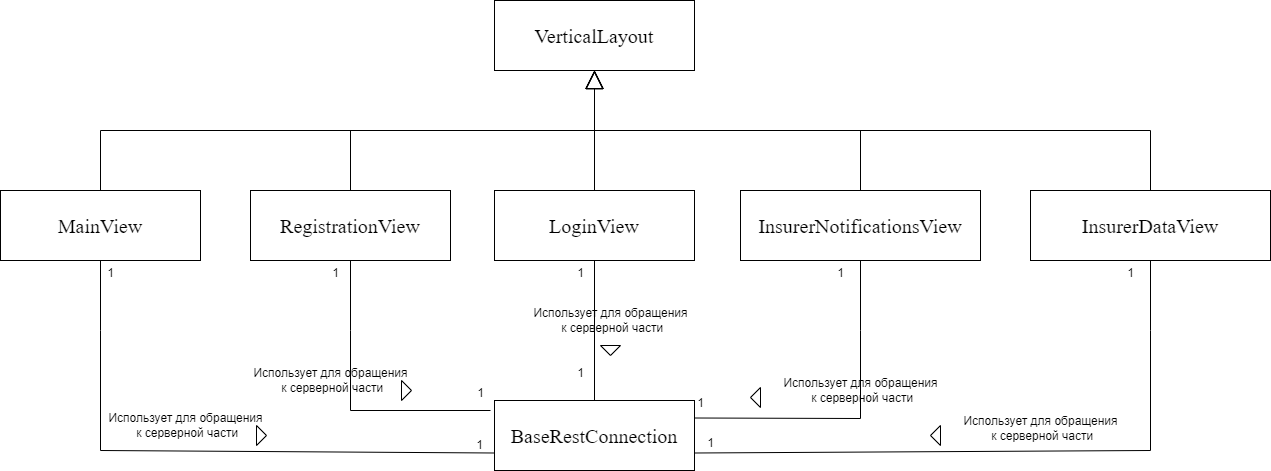

The diagram above was exported from draw.io. Its source (the exported page's mxGraphModel, read from the mxfile embedded in the PNG):
<mxGraphModel dx="2179" dy="760" grid="1" gridSize="10" guides="1" tooltips="1" connect="1" arrows="1" fold="1" page="1" pageScale="1" pageWidth="827" pageHeight="1169" math="0" shadow="0">
  <root>
    <mxCell id="0" />
    <mxCell id="1" parent="0" />
    <mxCell id="2" value="VerticalLayout" style="rounded=0;whiteSpace=wrap;html=1;fontSize=20;fontFamily=Times New Roman;" parent="1" vertex="1">
      <mxGeometry x="314" y="150" width="200" height="70" as="geometry" />
    </mxCell>
    <mxCell id="5" value="MainView" style="rounded=0;whiteSpace=wrap;html=1;fontSize=20;fontFamily=Times New Roman;" vertex="1" parent="1">
      <mxGeometry x="-180" y="340" width="200" height="70" as="geometry" />
    </mxCell>
    <mxCell id="6" value="RegistrationView&lt;span style=&quot;white-space: pre;&quot;&gt;&#09;&lt;/span&gt;" style="rounded=0;whiteSpace=wrap;html=1;fontSize=20;fontFamily=Times New Roman;" vertex="1" parent="1">
      <mxGeometry x="70" y="340" width="200" height="70" as="geometry" />
    </mxCell>
    <mxCell id="7" value="LoginView" style="rounded=0;whiteSpace=wrap;html=1;fontSize=20;fontFamily=Times New Roman;" vertex="1" parent="1">
      <mxGeometry x="314" y="340" width="200" height="70" as="geometry" />
    </mxCell>
    <mxCell id="8" value="InsurerNotificationsView" style="rounded=0;whiteSpace=wrap;html=1;fontSize=20;fontFamily=Times New Roman;" vertex="1" parent="1">
      <mxGeometry x="560" y="340" width="240" height="70" as="geometry" />
    </mxCell>
    <mxCell id="9" value="InsurerDataView" style="rounded=0;whiteSpace=wrap;html=1;fontSize=20;fontFamily=Times New Roman;" vertex="1" parent="1">
      <mxGeometry x="850" y="340" width="240" height="70" as="geometry" />
    </mxCell>
    <mxCell id="10" value="" style="endArrow=block;endSize=16;endFill=0;html=1;rounded=0;entryX=0.5;entryY=1;entryDx=0;entryDy=0;exitX=0.5;exitY=0;exitDx=0;exitDy=0;" edge="1" parent="1" source="5" target="2">
      <mxGeometry width="160" relative="1" as="geometry">
        <mxPoint x="-80" y="560" as="sourcePoint" />
        <mxPoint x="80" y="560" as="targetPoint" />
        <Array as="points">
          <mxPoint x="-80" y="280" />
          <mxPoint x="414" y="280" />
        </Array>
      </mxGeometry>
    </mxCell>
    <mxCell id="11" value="" style="endArrow=block;endSize=16;endFill=0;html=1;rounded=0;entryX=0.5;entryY=1;entryDx=0;entryDy=0;exitX=0.5;exitY=0;exitDx=0;exitDy=0;" edge="1" parent="1" source="6" target="2">
      <mxGeometry width="160" relative="1" as="geometry">
        <mxPoint x="90" y="600" as="sourcePoint" />
        <mxPoint x="490" y="250" as="targetPoint" />
        <Array as="points">
          <mxPoint x="170" y="280" />
          <mxPoint x="414" y="280" />
        </Array>
      </mxGeometry>
    </mxCell>
    <mxCell id="12" value="" style="endArrow=block;endSize=16;endFill=0;html=1;rounded=0;entryX=0.5;entryY=1;entryDx=0;entryDy=0;exitX=0.5;exitY=0;exitDx=0;exitDy=0;" edge="1" parent="1" source="7" target="2">
      <mxGeometry width="160" relative="1" as="geometry">
        <mxPoint x="110" y="570" as="sourcePoint" />
        <mxPoint x="270" y="570" as="targetPoint" />
      </mxGeometry>
    </mxCell>
    <mxCell id="13" value="" style="endArrow=block;endSize=16;endFill=0;html=1;rounded=0;entryX=0.5;entryY=1;entryDx=0;entryDy=0;exitX=0.5;exitY=0;exitDx=0;exitDy=0;" edge="1" parent="1" source="8" target="2">
      <mxGeometry width="160" relative="1" as="geometry">
        <mxPoint x="290" y="580" as="sourcePoint" />
        <mxPoint x="450" y="580" as="targetPoint" />
        <Array as="points">
          <mxPoint x="680" y="280" />
          <mxPoint x="414" y="280" />
        </Array>
      </mxGeometry>
    </mxCell>
    <mxCell id="14" value="" style="endArrow=block;endSize=16;endFill=0;html=1;rounded=0;entryX=0.5;entryY=1;entryDx=0;entryDy=0;exitX=0.5;exitY=0;exitDx=0;exitDy=0;" edge="1" parent="1" source="9" target="2">
      <mxGeometry width="160" relative="1" as="geometry">
        <mxPoint x="220" y="540" as="sourcePoint" />
        <mxPoint x="380" y="540" as="targetPoint" />
        <Array as="points">
          <mxPoint x="970" y="280" />
          <mxPoint x="414" y="280" />
        </Array>
      </mxGeometry>
    </mxCell>
    <mxCell id="JcGaVAhdhuPO5bn2bHGE-14" value="BaseRestConnection" style="rounded=0;whiteSpace=wrap;html=1;fontSize=20;fontFamily=Times New Roman;" vertex="1" parent="1">
      <mxGeometry x="314" y="550" width="200" height="70" as="geometry" />
    </mxCell>
    <mxCell id="JcGaVAhdhuPO5bn2bHGE-15" value="" style="endArrow=none;html=1;rounded=0;entryX=0.5;entryY=1;entryDx=0;entryDy=0;exitX=0;exitY=0.75;exitDx=0;exitDy=0;" edge="1" parent="1" source="JcGaVAhdhuPO5bn2bHGE-14" target="5">
      <mxGeometry width="50" height="50" relative="1" as="geometry">
        <mxPoint x="-110" y="510" as="sourcePoint" />
        <mxPoint x="-60" y="460" as="targetPoint" />
        <Array as="points">
          <mxPoint x="-80" y="600" />
          <mxPoint x="-80" y="480" />
        </Array>
      </mxGeometry>
    </mxCell>
    <mxCell id="JcGaVAhdhuPO5bn2bHGE-16" value="" style="endArrow=none;html=1;rounded=0;entryX=0.5;entryY=1;entryDx=0;entryDy=0;" edge="1" parent="1" target="6">
      <mxGeometry width="50" height="50" relative="1" as="geometry">
        <mxPoint x="310" y="560" as="sourcePoint" />
        <mxPoint x="130" y="620" as="targetPoint" />
        <Array as="points">
          <mxPoint x="170" y="560" />
          <mxPoint x="170" y="480" />
        </Array>
      </mxGeometry>
    </mxCell>
    <mxCell id="JcGaVAhdhuPO5bn2bHGE-17" value="" style="endArrow=none;html=1;rounded=0;entryX=0.5;entryY=1;entryDx=0;entryDy=0;exitX=0.5;exitY=0;exitDx=0;exitDy=0;" edge="1" parent="1" source="JcGaVAhdhuPO5bn2bHGE-14" target="7">
      <mxGeometry width="50" height="50" relative="1" as="geometry">
        <mxPoint x="110" y="660" as="sourcePoint" />
        <mxPoint x="160" y="610" as="targetPoint" />
      </mxGeometry>
    </mxCell>
    <mxCell id="JcGaVAhdhuPO5bn2bHGE-18" value="" style="endArrow=none;html=1;rounded=0;entryX=0.5;entryY=1;entryDx=0;entryDy=0;exitX=1;exitY=0.25;exitDx=0;exitDy=0;" edge="1" parent="1" source="JcGaVAhdhuPO5bn2bHGE-14" target="8">
      <mxGeometry width="50" height="50" relative="1" as="geometry">
        <mxPoint x="610" y="540" as="sourcePoint" />
        <mxPoint x="660" y="490" as="targetPoint" />
        <Array as="points">
          <mxPoint x="680" y="568" />
          <mxPoint x="680" y="480" />
        </Array>
      </mxGeometry>
    </mxCell>
    <mxCell id="JcGaVAhdhuPO5bn2bHGE-19" value="" style="endArrow=none;html=1;rounded=0;entryX=0.5;entryY=1;entryDx=0;entryDy=0;exitX=1;exitY=0.75;exitDx=0;exitDy=0;" edge="1" parent="1" source="JcGaVAhdhuPO5bn2bHGE-14" target="9">
      <mxGeometry width="50" height="50" relative="1" as="geometry">
        <mxPoint x="670" y="680" as="sourcePoint" />
        <mxPoint x="720" y="630" as="targetPoint" />
        <Array as="points">
          <mxPoint x="970" y="600" />
          <mxPoint x="970" y="480" />
        </Array>
      </mxGeometry>
    </mxCell>
    <mxCell id="JcGaVAhdhuPO5bn2bHGE-20" value="1" style="text;html=1;align=center;verticalAlign=middle;resizable=0;points=[];autosize=1;strokeColor=none;fillColor=none;" vertex="1" parent="1">
      <mxGeometry x="-85" y="408" width="30" height="30" as="geometry" />
    </mxCell>
    <mxCell id="JcGaVAhdhuPO5bn2bHGE-21" value="1" style="text;html=1;align=center;verticalAlign=middle;resizable=0;points=[];autosize=1;strokeColor=none;fillColor=none;" vertex="1" parent="1">
      <mxGeometry x="284" y="580" width="30" height="30" as="geometry" />
    </mxCell>
    <mxCell id="JcGaVAhdhuPO5bn2bHGE-22" value="1" style="text;html=1;align=center;verticalAlign=middle;resizable=0;points=[];autosize=1;strokeColor=none;fillColor=none;" vertex="1" parent="1">
      <mxGeometry x="140" y="408" width="30" height="30" as="geometry" />
    </mxCell>
    <mxCell id="JcGaVAhdhuPO5bn2bHGE-23" value="1" style="text;html=1;align=center;verticalAlign=middle;resizable=0;points=[];autosize=1;strokeColor=none;fillColor=none;" vertex="1" parent="1">
      <mxGeometry x="285" y="528" width="30" height="30" as="geometry" />
    </mxCell>
    <mxCell id="JcGaVAhdhuPO5bn2bHGE-24" value="1" style="text;html=1;align=center;verticalAlign=middle;resizable=0;points=[];autosize=1;strokeColor=none;fillColor=none;" vertex="1" parent="1">
      <mxGeometry x="385" y="408" width="30" height="30" as="geometry" />
    </mxCell>
    <mxCell id="JcGaVAhdhuPO5bn2bHGE-25" value="1" style="text;html=1;align=center;verticalAlign=middle;resizable=0;points=[];autosize=1;strokeColor=none;fillColor=none;" vertex="1" parent="1">
      <mxGeometry x="385" y="508" width="30" height="30" as="geometry" />
    </mxCell>
    <mxCell id="JcGaVAhdhuPO5bn2bHGE-26" value="1" style="text;html=1;align=center;verticalAlign=middle;resizable=0;points=[];autosize=1;strokeColor=none;fillColor=none;" vertex="1" parent="1">
      <mxGeometry x="645" y="408" width="30" height="30" as="geometry" />
    </mxCell>
    <mxCell id="JcGaVAhdhuPO5bn2bHGE-27" value="1" style="text;html=1;align=center;verticalAlign=middle;resizable=0;points=[];autosize=1;strokeColor=none;fillColor=none;" vertex="1" parent="1">
      <mxGeometry x="505" y="538" width="30" height="30" as="geometry" />
    </mxCell>
    <mxCell id="JcGaVAhdhuPO5bn2bHGE-28" value="1" style="text;html=1;align=center;verticalAlign=middle;resizable=0;points=[];autosize=1;strokeColor=none;fillColor=none;" vertex="1" parent="1">
      <mxGeometry x="935" y="408" width="30" height="30" as="geometry" />
    </mxCell>
    <mxCell id="JcGaVAhdhuPO5bn2bHGE-29" value="1" style="text;html=1;align=center;verticalAlign=middle;resizable=0;points=[];autosize=1;strokeColor=none;fillColor=none;" vertex="1" parent="1">
      <mxGeometry x="515" y="578" width="30" height="30" as="geometry" />
    </mxCell>
    <mxCell id="JcGaVAhdhuPO5bn2bHGE-30" value="" style="triangle;whiteSpace=wrap;html=1;fontColor=#FFFFFF;labelBackgroundColor=#FFFFFF;" vertex="1" parent="1">
      <mxGeometry x="76" y="575" width="10" height="20" as="geometry" />
    </mxCell>
    <mxCell id="JcGaVAhdhuPO5bn2bHGE-31" value="Использует для обращения&lt;br&gt;&amp;nbsp;к серверной части" style="text;html=1;align=center;verticalAlign=middle;resizable=0;points=[];autosize=1;strokeColor=none;fillColor=none;" vertex="1" parent="1">
      <mxGeometry x="-85" y="555" width="180" height="40" as="geometry" />
    </mxCell>
    <mxCell id="JcGaVAhdhuPO5bn2bHGE-33" value="" style="triangle;whiteSpace=wrap;html=1;fontColor=#FFFFFF;labelBackgroundColor=#FFFFFF;" vertex="1" parent="1">
      <mxGeometry x="221" y="530" width="10" height="20" as="geometry" />
    </mxCell>
    <mxCell id="JcGaVAhdhuPO5bn2bHGE-34" value="Использует для обращения&lt;br&gt;&amp;nbsp;к серверной части" style="text;html=1;align=center;verticalAlign=middle;resizable=0;points=[];autosize=1;strokeColor=none;fillColor=none;" vertex="1" parent="1">
      <mxGeometry x="60" y="510" width="180" height="40" as="geometry" />
    </mxCell>
    <mxCell id="JcGaVAhdhuPO5bn2bHGE-35" value="" style="triangle;whiteSpace=wrap;html=1;fontColor=#FFFFFF;labelBackgroundColor=#FFFFFF;rotation=-180;" vertex="1" parent="1">
      <mxGeometry x="750" y="575" width="10" height="20" as="geometry" />
    </mxCell>
    <mxCell id="JcGaVAhdhuPO5bn2bHGE-36" value="Использует для обращения&lt;br&gt;&amp;nbsp;к серверной части" style="text;html=1;align=center;verticalAlign=middle;resizable=0;points=[];autosize=1;strokeColor=none;fillColor=none;" vertex="1" parent="1">
      <mxGeometry x="770" y="558" width="180" height="40" as="geometry" />
    </mxCell>
    <mxCell id="JcGaVAhdhuPO5bn2bHGE-37" value="" style="triangle;whiteSpace=wrap;html=1;fontColor=#FFFFFF;labelBackgroundColor=#FFFFFF;rotation=-180;" vertex="1" parent="1">
      <mxGeometry x="570" y="537" width="10" height="20" as="geometry" />
    </mxCell>
    <mxCell id="JcGaVAhdhuPO5bn2bHGE-38" value="Использует для обращения&lt;br&gt;&amp;nbsp;к серверной части" style="text;html=1;align=center;verticalAlign=middle;resizable=0;points=[];autosize=1;strokeColor=none;fillColor=none;" vertex="1" parent="1">
      <mxGeometry x="590" y="520" width="180" height="40" as="geometry" />
    </mxCell>
    <mxCell id="JcGaVAhdhuPO5bn2bHGE-39" value="Использует для обращения&lt;br&gt;&amp;nbsp;к серверной части" style="text;html=1;align=center;verticalAlign=middle;resizable=0;points=[];autosize=1;strokeColor=none;fillColor=none;" vertex="1" parent="1">
      <mxGeometry x="340" y="450" width="180" height="40" as="geometry" />
    </mxCell>
    <mxCell id="JcGaVAhdhuPO5bn2bHGE-40" value="" style="triangle;whiteSpace=wrap;html=1;fontColor=#FFFFFF;labelBackgroundColor=#FFFFFF;rotation=90;" vertex="1" parent="1">
      <mxGeometry x="425" y="490" width="10" height="20" as="geometry" />
    </mxCell>
  </root>
</mxGraphModel>